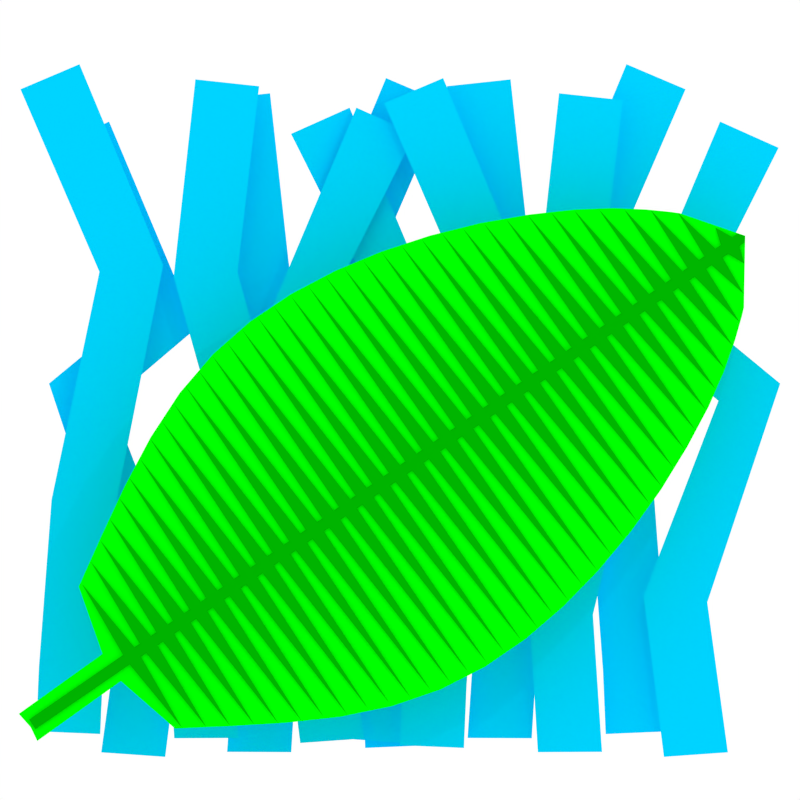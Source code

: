 # Source: organics_logo_square.blend  (saved by Blender 2.66.1; exported with 4.5.12 LTS)
import bpy
from mathutils import Matrix  # noqa: F401  (used for matrix-valued properties, if any)

bpy.ops.wm.read_factory_settings(use_empty=True)
scene = bpy.context.scene
scene.name = 'Scene'

# ---- collections
col_collection_1 = bpy.data.collections.new('Collection 1'); scene.collection.children.link(col_collection_1)

# ---- materials (node trees are filled in below, after node groups)
mat_material_001 = bpy.data.materials.new('Material.001')
mat_material_001.alpha_threshold = 0.0
mat_material_001.roughness = 0.5
mat_material_001.line_color = (0.0, 0.0, 0.0, 1.0)
mat_material_002 = bpy.data.materials.new('Material.002')
mat_material_002.alpha_threshold = 0.0
mat_material_002.roughness = 0.5
mat_material_002.line_color = (0.0, 0.0, 0.0, 1.0)
mat_material_005 = bpy.data.materials.new('Material.005')
mat_material_005.alpha_threshold = 0.0
mat_material_005.roughness = 0.5
mat_material_005.line_color = (0.0, 0.0, 0.0, 1.0)

# ---- material node trees
mat_material_001.use_nodes = True; mat_material_001.node_tree.nodes.clear()
_N = mat_material_001.node_tree.nodes; _L = mat_material_001.node_tree.links
n0 = _N.new('ShaderNodeOutputMaterial'); n0.name = 'Material Output'; n0.location = (300, 300)
n0.width = 120
n1 = _N.new('ShaderNodeBsdfDiffuse'); n1.name = 'Diffuse BSDF'; n1.location = (10, 300)
n1.inputs[0].default_value = (0.0, 0.6366, 1.0, 1.0)
_L.new(n1.outputs[0], n0.inputs[0])
n0.is_active_output = True
mat_material_002.use_nodes = True; mat_material_002.node_tree.nodes.clear()
_N = mat_material_002.node_tree.nodes; _L = mat_material_002.node_tree.links
n0 = _N.new('ShaderNodeOutputMaterial'); n0.name = 'Material Output'; n0.location = (300, 300)
n0.width = 120
n1 = _N.new('ShaderNodeBsdfDiffuse'); n1.name = 'Diffuse BSDF'; n1.location = (10, 300)
n1.inputs[0].default_value = (0.0, 0.4385, 0.0, 1.0)
_L.new(n1.outputs[0], n0.inputs[0])
n0.is_active_output = True
mat_material_005.use_nodes = True; mat_material_005.node_tree.nodes.clear()
_N = mat_material_005.node_tree.nodes; _L = mat_material_005.node_tree.links
n0 = _N.new('ShaderNodeOutputMaterial'); n0.name = 'Material Output'; n0.location = (300, 300)
n0.width = 120
n1 = _N.new('ShaderNodeBsdfDiffuse'); n1.name = 'Diffuse BSDF'; n1.location = (10, 300)
n1.inputs[0].default_value = (0.0, 1.0, 0.0, 1.0)
_L.new(n1.outputs[0], n0.inputs[0])
n0.is_active_output = True

# ---- world
world_world_002 = bpy.data.worlds.new('World.002'); scene.world = world_world_002
world_world_002.use_nodes = True; world_world_002.node_tree.nodes.clear()
_N = world_world_002.node_tree.nodes; _L = world_world_002.node_tree.links
n0 = _N.new('ShaderNodeOutputWorld'); n0.name = 'World Output'; n0.location = (300, 300)
n0.width = 120
n1 = _N.new('ShaderNodeBackground'); n1.name = 'Background'; n1.location = (100, 300)
n1.width = 150
n1.inputs[0].default_value = (1.0, 1.0, 1.0, 1.0)
_L.new(n1.outputs[0], n0.inputs[0])
n0.is_active_output = True
world_world_002.use_sun_shadow = False
world_world_002.sun_shadow_jitter_overblur = 0.0
world_world_002.cycles.sampling_method = 'MANUAL'
world_world_002.cycles.sample_map_resolution = 256

# ---- cameras
cam_camera_001 = bpy.data.cameras.new('Camera.001')
cam_camera_001.type = 'ORTHO'
cam_camera_001.clip_end = 100.0
cam_camera_001.lens = 35.0
cam_camera_001.sensor_width = 32.0
cam_camera_001.sensor_height = 18.0
cam_camera_001.ortho_scale = 16.0
cam_camera_001.dof.focus_distance = 0.0

# ---- lights
light_point_001 = bpy.data.lights.new('Point.001', 'POINT')
light_point_001.transmission_factor = 0.0
light_point_001.energy = 1200.0
light_point_001.shadow_buffer_clip_start = 0.5
light_point_001.shadow_soft_size = 0.1
light_point_001.shadow_maximum_resolution = 0.006
light_point_001.use_absolute_resolution = True
light_point_001.cycles.use_multiple_importance_sampling = False

# ---- meshes
me_plane_025 = bpy.data.meshes.new('Plane.025')
me_plane_025.from_pydata([(1.0, -1.0, 0.0), (-1.0, -1.0, 0.0), (0.9999, 0.9836, 0.0), (-0.9999, 1.016, 0.0), (1.165, 6.066, 0.0), (-0.8268, 6.248, 0.0), (2.342, 13.7, 0.0), (0.3634, 13.41, 0.0), (-0.5335, 19.86, 0.0), (-2.341, 19.0, 0.0), (5.311, -0.9394, 0.0), (3.313, -1.034, 0.0), (4.846, 3.327, 0.0), (2.848, 3.408, 0.0), (6.029, 9.344, 0.0), (4.032, 9.227, 0.0), (4.67, 13.59, 0.0), (2.685, 13.35, 0.0), (5.098, 19.41, 0.0), (3.102, 19.54, 0.0), (9.237, -0.7895, 0.0), (7.249, -1.015, 0.0), (8.396, 3.861, 0.0), (6.399, 3.973, 0.0), (10.38, 10.78, 0.0), (8.477, 10.16, 0.0), (7.642, 12.85, 0.0), (5.716, 12.31, 0.0), (10.02, 18.13, 0.0), (8.16, 18.87, 0.0)], [], [(1, 0, 2, 3), (3, 2, 4, 5), (5, 4, 6, 7), (7, 6, 8, 9), (10, 11, 13, 12), (12, 13, 15, 14), (14, 15, 17, 16), (16, 17, 19, 18), (20, 21, 23, 22), (22, 23, 25, 24), (24, 25, 27, 26), (26, 27, 29, 28)])
me_plane_025.materials.append(mat_material_001)
me_plane_025.use_remesh_preserve_volume = False
me_plane_025.use_remesh_preserve_attributes = False
me_plane_025.use_mirror_vertex_groups = False
me_plane_025.update()
me_plane_024 = bpy.data.meshes.new('Plane.024')
me_plane_024.from_pydata([(1.0, -1.0, 0.0), (-1.0, -1.0, 0.0), (0.9999, 0.9836, 0.0), (-0.9999, 1.016, 0.0), (1.165, 6.066, 0.0), (-0.8268, 6.248, 0.0), (2.342, 13.7, 0.0), (0.3634, 13.41, 0.0), (-0.5335, 19.86, 0.0), (-2.341, 19.0, 0.0), (5.311, -0.9394, 0.0), (3.313, -1.034, 0.0), (4.846, 3.327, 0.0), (2.848, 3.408, 0.0), (6.029, 9.344, 0.0), (4.032, 9.227, 0.0), (4.67, 13.59, 0.0), (2.685, 13.35, 0.0), (5.098, 19.41, 0.0), (3.102, 19.54, 0.0), (9.237, -0.7895, 0.0), (7.249, -1.015, 0.0), (8.396, 3.861, 0.0), (6.399, 3.973, 0.0), (10.38, 10.78, 0.0), (8.477, 10.16, 0.0), (7.642, 12.85, 0.0), (5.716, 12.31, 0.0), (10.02, 18.13, 0.0), (8.16, 18.87, 0.0)], [], [(1, 0, 2, 3), (3, 2, 4, 5), (5, 4, 6, 7), (7, 6, 8, 9), (10, 11, 13, 12), (12, 13, 15, 14), (14, 15, 17, 16), (16, 17, 19, 18), (20, 21, 23, 22), (22, 23, 25, 24), (24, 25, 27, 26), (26, 27, 29, 28)])
me_plane_024.materials.append(mat_material_001)
me_plane_024.use_remesh_preserve_volume = False
me_plane_024.use_remesh_preserve_attributes = False
me_plane_024.use_mirror_vertex_groups = False
me_plane_024.update()
me_plane_020 = bpy.data.meshes.new('Plane.020')
me_plane_020.from_pydata([(1.0, -1.0, 0.0), (-1.0, -1.0, 0.0), (0.9999, 0.9836, 0.0), (-0.9999, 1.016, 0.0), (1.165, 6.066, 0.0), (-0.8268, 6.248, 0.0), (2.342, 13.7, 0.0), (0.3634, 13.41, 0.0), (-0.5335, 19.86, 0.0), (-2.341, 19.0, 0.0), (5.311, -0.9394, 0.0), (3.313, -1.034, 0.0), (4.846, 3.327, 0.0), (2.848, 3.408, 0.0), (6.029, 9.344, 0.0), (4.032, 9.227, 0.0), (4.67, 13.59, 0.0), (2.685, 13.35, 0.0), (5.098, 19.41, 0.0), (3.102, 19.54, 0.0), (9.237, -0.7895, 0.0), (7.249, -1.015, 0.0), (8.396, 3.861, 0.0), (6.399, 3.973, 0.0), (10.38, 10.78, 0.0), (8.477, 10.16, 0.0), (7.642, 12.85, 0.0), (5.716, 12.31, 0.0), (10.02, 18.13, 0.0), (8.16, 18.87, 0.0)], [], [(1, 0, 2, 3), (3, 2, 4, 5), (5, 4, 6, 7), (7, 6, 8, 9), (10, 11, 13, 12), (12, 13, 15, 14), (14, 15, 17, 16), (16, 17, 19, 18), (20, 21, 23, 22), (22, 23, 25, 24), (24, 25, 27, 26), (26, 27, 29, 28)])
me_plane_020.materials.append(mat_material_001)
me_plane_020.use_remesh_preserve_volume = False
me_plane_020.use_remesh_preserve_attributes = False
me_plane_020.use_mirror_vertex_groups = False
me_plane_020.update()
me_plane_019 = bpy.data.meshes.new('Plane.019')
me_plane_019.from_pydata([(0.9689, -0.9995, 0.0), (1.031, 0.9995, 0.0), (151.9, -4.842, 1.03e-06), (151.8, -2.85, 1.03e-06), (152.6, -3.945, 1.03e-06), (76.43, -0.9253, 5.15e-07), (38.73, 0.03711, 2.575e-07), (113.3, 26.31, 7.725e-07), (19.88, 0.5183, 1.287e-07), (133.0, -2.369, 9.012e-07), (57.61, 32.34, 3.862e-07), (95.29, -1.406, 6.437e-07), (10.46, 0.7589, 6.437e-08), (141.9, 9.384, 9.656e-07), (67.01, -0.6847, 4.506e-07), (85.36, 33.91, 5.793e-07), (29.61, 19.16, 1.931e-07), (123.6, -2.128, 8.368e-07), (48.16, -0.2035, 3.219e-07), (104.7, -1.647, 7.081e-07), (5.744, 0.8792, 3.219e-08), (147.1, -2.73, 9.978e-07), (71.48, 34.64, 4.828e-07), (81.15, -1.046, 5.472e-07), (34.02, 0.1574, 2.253e-07), (118.8, -2.008, 8.046e-07), (43.67, 26.73, 2.897e-07), (109.4, -1.767, 7.403e-07), (15.17, 0.6386, 9.656e-08), (137.7, -2.489, 9.334e-07), (62.3, -0.5644, 4.184e-07), (90.57, -1.286, 6.115e-07), (24.59, 0.398, 1.609e-07), (127.5, 19.43, 8.69e-07), (52.87, -0.3238, 3.54e-07), (99.28, 31.24, 6.759e-07), (3.388, 0.9394, 1.609e-08), (149.3, 0.2573, 1.014e-06), (74.08, -0.8651, 4.989e-07), (78.41, 34.66, 5.311e-07), (36.66, 23.41, 2.414e-07), (116.5, -1.948, 7.885e-07), (41.09, -0.02304, 2.736e-07), (111.8, -1.828, 7.564e-07), (17.53, 0.5785, 1.126e-07), (134.6, 14.87, 9.173e-07), (59.94, -0.5042, 4.023e-07), (92.31, 32.87, 6.276e-07), (22.52, 14.79, 1.448e-07), (130.6, -2.309, 8.851e-07), (55.23, -0.3839, 3.701e-07), (97.64, -1.467, 6.598e-07), (8.1, 0.8191, 4.828e-08), (144.8, -2.67, 9.817e-07), (69.37, -0.7448, 4.667e-07), (83.5, -1.106, 5.632e-07), (31.66, 0.2176, 2.092e-07), (120.4, 23.1, 8.207e-07), (45.8, -0.1433, 3.058e-07), (106.3, 29.01, 7.242e-07), (12.81, 0.6988, 8.046e-08), (140.1, -2.549, 9.495e-07), (64.55, 34.0, 4.345e-07), (88.22, -1.226, 5.954e-07), (26.95, 0.3379, 1.77e-07), (125.9, -2.188, 8.529e-07), (50.65, 29.81, 3.379e-07), (102.4, -1.587, 6.92e-07), (76.45, -2.921, 5.15e-07), (115.0, -31.12, 7.725e-07), (38.71, -1.96, 2.575e-07), (133.1, -4.362, 9.012e-07), (19.84, -1.48, 1.287e-07), (95.32, -3.401, 6.437e-07), (57.55, -35.22, 3.862e-07), (143.0, -15.7, 9.656e-07), (10.4, -1.24, 6.437e-08), (86.39, -38.23, 5.793e-07), (67.02, -2.681, 4.506e-07), (123.6, -4.121, 8.368e-07), (28.97, -20.6, 1.931e-07), (104.8, -3.641, 7.081e-07), (48.15, -2.2, 3.219e-07), (147.2, -4.722, 9.978e-07), (5.687, -1.12, 3.219e-08), (81.17, -3.041, 5.472e-07), (71.98, -38.24, 4.828e-07), (118.9, -4.001, 8.046e-07), (33.99, -1.84, 2.253e-07), (109.5, -3.761, 7.403e-07), (43.2, -28.9, 2.897e-07), (137.8, -4.482, 9.334e-07), (15.12, -1.36, 9.656e-08), (90.61, -3.281, 6.115e-07), (62.3, -2.56, 4.184e-07), (129.2, -24.76, 8.69e-07), (24.56, -1.6, 1.609e-07), (100.8, -35.51, 6.759e-07), (52.86, -2.32, 3.54e-07), (149.7, -7.829, 1.014e-06), (3.328, -1.06, 1.609e-08), (79.19, -38.63, 5.311e-07), (74.09, -2.861, 4.989e-07), (116.6, -3.941, 7.885e-07), (36.07, -25.21, 2.414e-07), (111.8, -3.821, 7.564e-07), (41.07, -2.02, 2.736e-07), (136.1, -20.77, 9.173e-07), (17.48, -1.42, 1.126e-07), (93.59, -37.0, 6.276e-07), (59.94, -2.5, 4.023e-07), (130.7, -4.302, 8.851e-07), (21.92, -15.87, 1.448e-07), (97.68, -3.461, 6.598e-07), (55.22, -2.38, 3.701e-07), (144.9, -4.662, 9.817e-07), (8.046, -1.18, 4.828e-08), (83.53, -3.101, 5.632e-07), (69.38, -2.741, 4.667e-07), (122.1, -28.2, 8.207e-07), (31.63, -1.78, 2.092e-07), (107.9, -33.56, 7.242e-07), (45.79, -2.14, 3.058e-07), (140.1, -4.542, 9.495e-07), (12.76, -1.3, 8.046e-08), (88.25, -3.221, 5.954e-07), (64.76, -37.25, 4.345e-07), (126.0, -4.181, 8.529e-07), (26.92, -1.66, 1.77e-07), (102.4, -3.581, 6.92e-07), (50.37, -32.33, 3.379e-07), (1.0, 0.0, 0.0), (152.2, -3.398, 1.03e-06), (150.8, -4.812, 1.022e-06), (2.209, 0.9694, 8.046e-09), (152.3, -4.393, 1.03e-06), (150.7, -2.82, 1.022e-06), (74.95, 34.67, 5.069e-07), (77.61, -0.9554, 5.23e-07), (37.55, 0.06719, 2.494e-07), (115.3, -1.918, 7.805e-07), (40.17, 25.34, 2.655e-07), (113.0, -1.858, 7.644e-07), (18.7, 0.5484, 1.207e-07), (134.2, -2.399, 9.092e-07), (58.76, -0.4742, 3.943e-07), (94.11, -1.376, 6.357e-07), (21.06, 0.4882, 1.368e-07), (131.0, 17.32, 8.932e-07), (56.41, -0.414, 3.782e-07), (95.79, 32.07, 6.518e-07), (9.278, 0.789, 5.632e-08), (143.6, -2.64, 9.736e-07), (68.02, 34.23, 4.586e-07), (84.68, -1.136, 5.713e-07), (30.49, 0.2476, 2.012e-07), (122.4, -2.098, 8.288e-07), (47.17, 28.73, 3.138e-07), (105.9, -1.677, 7.161e-07), (11.63, 0.7288, 7.242e-08), (141.2, -2.579, 9.575e-07), (65.83, -0.6546, 4.426e-07), (87.04, -1.196, 5.874e-07), (28.13, 0.3078, 1.851e-07), (123.9, 21.4, 8.449e-07), (49.34, -0.2336, 3.299e-07), (102.8, 30.21, 7e-07), (4.566, 0.9093, 2.414e-08), (148.3, -2.76, 1.006e-06), (72.9, -0.8351, 4.908e-07), (79.97, -1.016, 5.391e-07), (35.2, 0.1273, 2.333e-07), (116.8, 24.81, 7.966e-07), (42.27, -0.05311, 2.816e-07), (109.8, 27.79, 7.483e-07), (16.35, 0.6085, 1.046e-07), (136.5, -2.459, 9.253e-07), (61.08, 33.22, 4.104e-07), (91.75, -1.316, 6.196e-07), (23.42, 0.4281, 1.529e-07), (129.5, -2.279, 8.771e-07), (54.14, 31.16, 3.621e-07), (98.82, -1.497, 6.679e-07), (6.922, 0.8491, 4.023e-08), (145.5, 6.217, 9.897e-07), (70.54, -0.7749, 4.747e-07), (81.88, 34.34, 5.552e-07), (33.14, 21.35, 2.173e-07), (120.0, -2.038, 8.127e-07), (44.62, -0.1133, 2.977e-07), (108.2, -1.737, 7.322e-07), (13.99, 0.6687, 8.851e-08), (138.2, 12.31, 9.414e-07), (63.47, -0.5945, 4.265e-07), (88.83, 33.61, 6.035e-07), (26.07, 17.1, 1.69e-07), (127.1, -2.219, 8.61e-07), (51.69, -0.2937, 3.46e-07), (101.2, -1.557, 6.839e-07), (2.148, -1.03, 8.046e-09), (77.63, -2.951, 5.23e-07), (75.58, -38.46, 5.069e-07), (115.4, -3.911, 7.805e-07), (37.53, -1.93, 2.494e-07), (113.0, -3.851, 7.644e-07), (39.63, -27.32, 2.655e-07), (134.2, -4.392, 9.092e-07), (18.66, -1.45, 1.207e-07), (94.14, -3.371, 6.357e-07), (58.76, -2.47, 3.943e-07), (132.7, -22.83, 8.932e-07), (21.02, -1.51, 1.368e-07), (97.18, -36.38, 6.518e-07), (56.4, -2.41, 3.782e-07), (143.7, -4.632, 9.736e-07), (9.225, -1.21, 5.632e-08), (84.71, -3.131, 5.713e-07), (68.37, -37.65, 4.586e-07), (122.5, -4.091, 8.288e-07), (30.45, -1.75, 2.012e-07), (105.9, -3.671, 7.161e-07), (46.78, -31.08, 3.138e-07), (141.3, -4.572, 9.575e-07), (11.58, -1.27, 7.242e-08), (87.07, -3.191, 5.874e-07), (65.84, -2.651, 4.426e-07), (125.6, -26.55, 8.449e-07), (28.1, -1.69, 1.851e-07), (104.3, -34.62, 7e-07), (49.33, -2.23, 3.299e-07), (148.4, -4.752, 1.006e-06), (4.507, -1.09, 2.414e-08), (79.99, -3.011, 5.391e-07), (72.91, -2.831, 4.908e-07), (118.6, -29.6, 7.966e-07), (35.17, -1.87, 2.333e-07), (111.5, -32.39, 7.483e-07), (42.25, -2.05, 2.816e-07), (136.6, -4.452, 9.253e-07), (16.3, -1.39, 1.046e-07), (91.79, -3.311, 6.196e-07), (61.16, -36.29, 4.104e-07), (129.5, -4.271, 8.771e-07), (23.38, -1.57, 1.529e-07), (98.86, -3.491, 6.679e-07), (53.96, -33.86, 3.621e-07), (146.5, -12.07, 9.897e-07), (6.866, -1.15, 4.023e-08), (82.79, -38.49, 5.552e-07), (70.56, -2.771, 4.747e-07), (120.1, -4.031, 8.127e-07), (32.52, -22.97, 2.173e-07), (108.3, -3.731, 7.322e-07), (44.61, -2.11, 2.977e-07), (139.6, -18.38, 9.414e-07), (13.94, -1.33, 8.851e-08), (89.99, -37.71, 6.035e-07), (63.48, -2.59, 4.265e-07), (127.2, -4.211, 8.61e-07), (25.44, -18.36, 1.69e-07), (101.2, -3.551, 6.839e-07), (51.68, -2.29, 3.46e-07)], [], [(1, 131, 0, 199, 100, 231, 84, 247, 116, 215, 76, 223, 124, 255, 92, 239, 108, 207, 72, 211, 112, 243, 96, 259, 128, 227, 80, 219, 120, 251, 88, 235, 104, 203, 70, 205, 106, 237, 90, 253, 122, 221, 82, 229, 130, 261, 98, 245, 114, 213, 74, 209, 110, 241, 94, 257, 126, 225, 78, 217, 118, 249, 86, 233, 102, 201, 68, 200, 101, 232, 85, 248, 117, 216, 77, 224, 125, 256, 93, 240, 109, 208, 73, 212, 113, 244, 97, 260, 129, 228, 81, 220, 121, 252, 89, 236, 105, 204, 69, 202, 103, 234, 87, 250, 119, 218, 79, 226, 127, 258, 95, 242, 111, 210, 71, 206, 107, 238, 91, 254, 123, 222, 75, 214, 115, 246, 83, 230, 99, 133, 2, 135, 4, 132, 3, 136, 37, 168, 21, 184, 53, 152, 13, 160, 61, 192, 29, 176, 45, 144, 9, 148, 49, 180, 33, 196, 65, 164, 17, 156, 57, 188, 25, 172, 41, 140, 7, 142, 43, 174, 27, 190, 59, 158, 19, 166, 67, 198, 35, 182, 51, 150, 11, 146, 47, 178, 31, 194, 63, 162, 15, 154, 55, 186, 23, 170, 39, 138, 5, 137, 38, 169, 22, 185, 54, 153, 14, 161, 62, 193, 30, 177, 46, 145, 10, 149, 50, 181, 34, 197, 66, 165, 18, 157, 58, 189, 26, 173, 42, 141, 6, 139, 40, 171, 24, 187, 56, 155, 16, 163, 64, 195, 32, 179, 48, 147, 8, 143, 44, 175, 28, 191, 60, 159, 12, 151, 52, 183, 20, 167, 36, 134)])
me_plane_019.materials.append(mat_material_002)
me_plane_019.use_remesh_preserve_volume = False
me_plane_019.use_remesh_preserve_attributes = False
me_plane_019.use_mirror_vertex_groups = False
me_plane_019.update()
me_plane_017 = bpy.data.meshes.new('Plane.017')
me_plane_017.from_pydata([(1.658, -0.2742, 0.0), (-4.031, 6.298, 0.0), (1.101, 13.39, 0.0), (4.031, 6.298, 0.0), (-1.658, -0.2742, 0.0), (-1.101, 13.39, 0.0), (-3.112, 10.09, 0.0), (3.112, 10.09, 0.0), (3.262, 2.492, 0.0), (-3.262, 2.492, 0.0), (-3.729, 8.201, 0.0), (-2.302, 11.75, 0.0), (2.302, 11.75, 0.0), (2.235, 0.6626, 0.0), (-2.235, 0.6626, 0.0), (3.729, 8.201, 0.0), (3.916, 4.395, 0.0), (-3.916, 4.395, 0.0), (-1.521, 12.9, 0.0), (1.521, 12.9, 0.0), (-3.923, 7.25, 0.0), (-1.22, 13.26, 0.0), (1.22, 13.26, 0.0), (1.819, -0.01394, 0.0), (-1.819, -0.01394, 0.0), (3.923, 7.25, 0.0), (4.036, 5.346, 0.0), (-4.036, 5.346, 0.0), (-3.457, 9.151, 0.0), (-2.714, 10.97, 0.0), (2.714, 10.97, 0.0), (2.761, 1.547, 0.0), (-2.761, 1.547, 0.0), (3.457, 9.151, 0.0), (3.658, 3.443, 0.0), (-3.658, 3.443, 0.0), (-1.9, 12.39, 0.0), (1.9, 12.39, 0.0), (-0.11, 6.518, 0.0), (0.01946, -0.5818, 0.0), (-0.03269, 14.19, 0.0), (-0.3235, -0.6261, 3.941e-08), (-0.2735, -2.612, 5.14e-07), (0.3112, -0.6261, 3.941e-08), (0.06946, -2.568, 4.746e-07), (0.3612, -2.612, 5.14e-07)], [], [(10, 40, 28), (15, 40, 38, 25), (3, 25, 38), (10, 20, 38, 40), (1, 38, 20), (5, 21, 40), (1, 27, 39, 38), (17, 35, 39), (9, 39, 35), (14, 24, 39), (4, 41, 39, 24), (14, 39, 32), (9, 32, 39), (17, 39, 27), (16, 39, 34), (8, 34, 39), (13, 39, 23), (0, 23, 39, 43), (13, 31, 39), (8, 39, 31), (16, 26, 39), (18, 21, 40), (43, 39, 44, 45), (3, 38, 39, 26), (41, 42, 44, 39), (6, 28, 40), (11, 29, 40), (6, 40, 29), (18, 36, 40), (11, 40, 36), (7, 40, 33), (19, 22, 40), (2, 22, 40), (12, 40, 30), (7, 30, 40), (19, 40, 37), (12, 37, 40), (15, 33, 40)])
me_plane_017.materials.append(mat_material_005)
me_plane_017.use_remesh_preserve_volume = False
me_plane_017.use_remesh_preserve_attributes = False
me_plane_017.use_mirror_vertex_groups = False
me_plane_017.update()
me_plane_016 = bpy.data.meshes.new('Plane.016')
me_plane_016.from_pydata([(1.0, -1.0, 0.0), (-1.0, -1.0, 0.0), (0.9999, 0.9836, 0.0), (-0.9999, 1.016, 0.0), (1.165, 6.066, 0.0), (-0.8268, 6.248, 0.0), (2.342, 13.7, 0.0), (0.3634, 13.41, 0.0), (-0.5335, 19.86, 0.0), (-2.341, 19.0, 0.0), (5.311, -0.9394, 0.0), (3.313, -1.034, 0.0), (4.846, 3.327, 0.0), (2.848, 3.408, 0.0), (6.029, 9.344, 0.0), (4.032, 9.227, 0.0), (4.67, 13.59, 0.0), (2.685, 13.35, 0.0), (5.098, 19.41, 0.0), (3.102, 19.54, 0.0), (9.237, -0.7895, 0.0), (7.249, -1.015, 0.0), (8.396, 3.861, 0.0), (6.399, 3.973, 0.0), (10.38, 10.78, 0.0), (8.477, 10.16, 0.0), (7.642, 12.85, 0.0), (5.716, 12.31, 0.0), (10.02, 18.13, 0.0), (8.16, 18.87, 0.0)], [], [(1, 0, 2, 3), (3, 2, 4, 5), (5, 4, 6, 7), (7, 6, 8, 9), (10, 11, 13, 12), (12, 13, 15, 14), (14, 15, 17, 16), (16, 17, 19, 18), (20, 21, 23, 22), (22, 23, 25, 24), (24, 25, 27, 26), (26, 27, 29, 28)])
me_plane_016.materials.append(mat_material_001)
me_plane_016.use_remesh_preserve_volume = False
me_plane_016.use_remesh_preserve_attributes = False
me_plane_016.use_mirror_vertex_groups = False
me_plane_016.update()

# ---- objects
ob_plane_005 = bpy.data.objects.new('Plane.005', me_plane_025)
ob_plane_004 = bpy.data.objects.new('Plane.004', me_plane_024)
ob_plane_003 = bpy.data.objects.new('Plane.003', me_plane_020)
ob_point = bpy.data.objects.new('Point', light_point_001)
ob_plane_002 = bpy.data.objects.new('Plane.002', me_plane_019)
ob_plane_001 = bpy.data.objects.new('Plane.001', me_plane_017)
ob_plane = bpy.data.objects.new('Plane', me_plane_016)
ob_camera = bpy.data.objects.new('Camera', cam_camera_001)

# ---- transforms, parenting, visibility, modifiers, constraints
ob_plane_005.location = (4.409, -6.555, -2.256)
ob_plane_005.rotation_euler = (3.701e-09, 3.142, 0.04234)
ob_plane_005.scale = (0.6408, 0.6408, 0.6408)
ob_plane_005.lineart.crease_threshold = 0.0
ob_plane_004.location = (-0.4006, -6.833, -2.548)
ob_plane_004.rotation_euler = (3.701e-09, 3.142, 0.04234)
ob_plane_004.scale = (0.6408, 0.6408, 0.6408)
ob_plane_004.lineart.crease_threshold = 0.0
ob_plane_003.location = (0.3474, -6.833, -1.687)
ob_plane_003.rotation_euler = (0.0, 0.0, -0.04234)
ob_plane_003.scale = (0.6408, 0.6408, 0.6408)
ob_plane_003.lineart.crease_threshold = 0.0
ob_point.location = (7.885, 7.986, 19.99)
ob_point.lineart.crease_threshold = 0.0
ob_plane_002.location = (-7.763, -7.095, 0.05318)
ob_plane_002.rotation_euler = (0.0, 0.0, 0.6269)
ob_plane_002.scale = (0.1139, 0.1139, 0.1139)
ob_plane_002.lineart.crease_threshold = 0.0
ob_plane_001.location = (-5.546, -5.534, 0.006269)
ob_plane_001.rotation_euler = (0.0, 0.0, -0.9744)
ob_plane_001.scale = (1.035, 1.035, 1.035)
ob_plane_001.lineart.crease_threshold = 0.0
ob_plane.location = (-6.926, -6.555, -1.979)
ob_plane.rotation_euler = (0.0, 0.0, -0.04234)
ob_plane.scale = (0.6408, 0.6408, 0.6408)
ob_plane.lineart.crease_threshold = 0.0
ob_camera.location = (-0.3182, -0.542, 8.432)
ob_camera.lineart.crease_threshold = 0.0

# ---- collection membership
col_collection_1.objects.link(ob_plane_005)
col_collection_1.objects.link(ob_plane_004)
col_collection_1.objects.link(ob_plane_003)
col_collection_1.objects.link(ob_point)
col_collection_1.objects.link(ob_plane_002)
col_collection_1.objects.link(ob_plane_001)
col_collection_1.objects.link(ob_plane)
col_collection_1.objects.link(ob_camera)

# ---- scene / render settings (as saved in the file)
scene.camera = ob_camera
scene.frame_start = 0; scene.frame_end = 0; scene.frame_set(1)
scene.render.engine = 'CYCLES'
scene.render.image_settings.color_mode = 'RGB'
scene.render.image_settings.compression = 90
scene.render.resolution_x = 55
scene.render.resolution_y = 55
scene.render.dither_intensity = 0.0
scene.render.bake_margin = 2
scene.cycles.use_denoising = False
scene.cycles.samples = 100
scene.cycles.sampling_pattern = 'TABULATED_SOBOL'
scene.cycles.light_sampling_threshold = 0.0
scene.cycles.use_adaptive_sampling = False
scene.cycles.use_light_tree = False
scene.cycles.blur_glossy = 0.0
scene.cycles.volume_bounces = 1
scene.cycles.pixel_filter_type = 'GAUSSIAN'
scene.cycles.sample_clamp_indirect = 0.0
scene.view_settings.view_transform = 'Standard'
bpy.context.view_layer.update()
